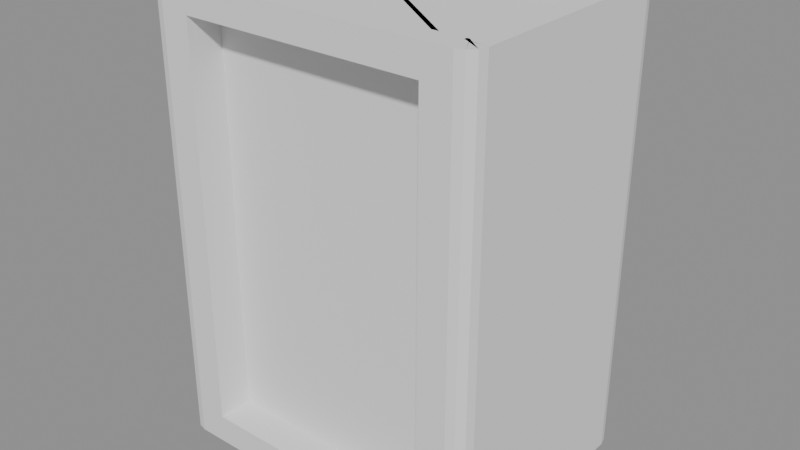 # Source: ramen_machine_housing_recessed.blend  (saved by Blender 5.2.44; exported with 4.5.12 LTS)
import bpy
from mathutils import Matrix  # noqa: F401  (used for matrix-valued properties, if any)

bpy.ops.wm.read_factory_settings(use_empty=True)
scene = bpy.context.scene
scene.name = 'Scene'

# ---- meshes
me_ramen_machine_housing = bpy.data.meshes.new('ramen_machine_housing')
me_ramen_machine_housing.from_pydata([(-1.16, -1.2, -1.92), (-1.6, -1.04, -2.2), (-1.52, -1.179, -2.2), (-1.579, -1.12, -2.2), (-1.38, -1.011, 2.2), (-1.16, -1.2, 1.92), (-1.381, -1.006, 2.2), (-1.406, -0.9813, 2.2), (-1.6, 1.04, -2.2), (-1.44, 1.2, -2.2), (-1.579, 1.12, -2.2), (-1.52, 1.179, -2.2), (-1.411, 0.98, 2.2), (-1.38, 1.011, 2.2), (-1.406, 0.9813, 2.2), (-1.381, 1.006, 2.2), (1.6, -1.04, -2.2), (1.16, -1.2, -1.92), (1.579, -1.12, -2.2), (1.52, -1.179, -2.2), (1.16, -1.2, 1.92), (1.38, -1.011, 2.2), (1.406, -0.9813, 2.2), (1.381, -1.006, 2.2), (1.44, 1.2, -2.2), (1.6, 1.04, -2.2), (1.52, 1.179, -2.2), (1.579, 1.12, -2.2), (1.38, 1.011, 2.2), (1.411, 0.98, 2.2), (1.381, 1.006, 2.2), (1.406, 0.9813, 2.2), (-1.44, -1.2, -2.2), (-1.411, -0.98, 2.2), (1.411, -0.98, 2.2), (1.44, -1.2, -2.2), (1.16, -0.86, -1.92), (1.16, -0.86, 1.92), (-1.16, -0.86, 1.92), (-1.16, -0.86, -1.92), (-1.44, -1.2, 2.2), (-1.52, -1.179, 2.2), (-1.579, -1.12, 2.2), (-1.6, -1.04, 2.2), (-1.52, 1.179, 2.2), (-1.44, 1.2, 2.2), (-1.579, 1.12, 2.2), (-1.6, 1.04, 2.2), (1.579, 1.12, 2.2), (1.6, 1.04, 2.2), (1.52, 1.179, 2.2), (1.44, 1.2, 2.2), (1.52, -1.179, 2.2), (1.44, -1.2, 2.2), (1.579, -1.12, 2.2), (1.6, -1.04, 2.2), (1.38, 1.011, 2.04), (1.381, 1.006, 2.04), (1.406, 0.9813, 2.04), (1.411, 0.98, 2.04), (-1.411, 0.98, 2.04), (-1.406, 0.9813, 2.04), (-1.381, 1.006, 2.04), (-1.38, 1.011, 2.04), (-1.38, -1.011, 2.04), (-1.381, -1.006, 2.04), (-1.406, -0.9813, 2.04), (-1.411, -0.98, 2.04), (1.411, -0.98, 2.04), (1.406, -0.9813, 2.04), (1.381, -1.006, 2.04), (1.38, -1.011, 2.04)], [], [(32, 40, 41, 2), (2, 41, 42, 3), (3, 42, 43, 1), (45, 9, 11, 44), (44, 11, 10, 46), (46, 10, 8, 47), (49, 25, 27, 48), (48, 27, 26, 50), (50, 26, 24, 51), (53, 35, 19, 52), (52, 19, 18, 54), (54, 18, 16, 55), (8, 10, 11, 9, 24, 26, 27, 25, 16, 18, 19, 35, 32, 2, 3, 1), (1, 43, 47, 8), (9, 45, 51, 24), (25, 49, 55, 16), (0, 5, 40, 32), (20, 17, 35, 53), (17, 0, 32, 35), (5, 20, 53, 40), (36, 37, 38, 39), (0, 17, 36, 39), (5, 0, 39, 38), (20, 5, 38, 37), (17, 20, 37, 36), (33, 7, 41, 40), (7, 6, 42, 41), (6, 4, 43, 42), (14, 12, 45, 44), (15, 14, 44, 46), (13, 15, 46, 47), (30, 28, 49, 48), (31, 30, 48, 50), (29, 31, 50, 51), (22, 34, 53, 52), (23, 22, 52, 54), (21, 23, 54, 55), (4, 13, 47, 43), (34, 33, 40, 53), (28, 21, 55, 49), (12, 29, 51, 45), (56, 57, 58, 59, 60, 61, 62, 63, 64, 65, 66, 67, 68, 69, 70, 71), (15, 13, 63, 62), (33, 34, 68, 67), (28, 30, 57, 56), (21, 28, 56, 71), (30, 31, 58, 57), (7, 33, 67, 66), (29, 12, 60, 59), (31, 29, 59, 58), (6, 7, 66, 65), (34, 22, 69, 68), (4, 6, 65, 64), (22, 23, 70, 69), (12, 14, 61, 60), (23, 21, 71, 70), (14, 15, 62, 61), (13, 4, 64, 63)])
_uv = me_ramen_machine_housing.uv_layers.new(name='UVMap')
_uv.uv.foreach_set('vector', [0.375, 0.9875, 0.625, 0.9875, 0.625, 1.0, 0.375, 1.0, 0.375, 0.0, 0.625, 0.0, 0.625, 0.008333, 0.375, 0.008333, 0.375, 0.008333, 0.625, 0.008333, 0.625, 0.01667, 0.375, 0.01667, 0.625, 0.2625, 0.375, 0.2625, 0.375, 0.2563, 0.625, 0.2562, 0.625, 0.2562, 0.375, 0.2563, 0.375, 0.2417, 0.625, 0.2417, 0.625, 0.2417, 0.375, 0.2417, 0.375, 0.2333, 0.625, 0.2333, 0.625, 0.5167, 0.375, 0.5167, 0.3744, 0.5083, 0.6256, 0.5083, 0.6256, 0.5083, 0.3744, 0.5083, 0.3729, 0.4966, 0.6271, 0.4966, 0.6271, 0.4966, 0.3729, 0.4966, 0.3708, 0.4917, 0.6292, 0.4917, 0.6292, 0.7583, 0.3708, 0.7583, 0.3729, 0.7534, 0.6271, 0.7534, 0.6271, 0.7534, 0.3729, 0.7534, 0.3744, 0.7417, 0.6256, 0.7417, 0.6256, 0.7417, 0.3744, 0.7417, 0.375, 0.7333, 0.625, 0.7333, 0.125, 0.5167, 0.1267, 0.5083, 0.1313, 0.5022, 0.1375, 0.5, 0.3708, 0.4917, 0.3729, 0.4966, 0.3744, 0.5083, 0.375, 0.5167, 0.375, 0.7333, 0.3744, 0.7417, 0.3729, 0.7534, 0.3708, 0.7583, 0.1375, 0.75, 0.1313, 0.7478, 0.1267, 0.7417, 0.125, 0.7333, 0.375, 0.01667, 0.625, 0.01667, 0.625, 0.2333, 0.375, 0.2333, 0.375, 0.2625, 0.625, 0.2625, 0.6292, 0.4917, 0.3708, 0.4917, 0.375, 0.5167, 0.625, 0.5167, 0.625, 0.7333, 0.375, 0.7333, 0.375, 0.9875, 0.625, 0.9875, 0.625, 0.9875, 0.375, 0.9875, 0.6292, 0.7583, 0.3708, 0.7583, 0.3708, 0.7583, 0.6292, 0.7583, 0.3708, 0.7583, 0.375, 0.9875, 0.375, 0.9875, 0.3708, 0.7583, 0.625, 0.9875, 0.6292, 0.7583, 0.6292, 0.7583, 0.625, 0.9875, 0.3708, 0.7583, 0.6292, 0.7583, 0.625, 0.9875, 0.375, 0.9875, 0.375, 0.9875, 0.3708, 0.7583, 0.3708, 0.7583, 0.375, 0.9875, 0.625, 0.9875, 0.375, 0.9875, 0.375, 0.9875, 0.625, 0.9875, 0.6292, 0.7583, 0.625, 0.9875, 0.625, 0.9875, 0.6292, 0.7583, 0.3708, 0.7583, 0.6292, 0.7583, 0.6292, 0.7583, 0.3708, 0.7583, 0.8625, 0.75, 0.8688, 0.7478, 0.8688, 0.7478, 0.8625, 0.75, 0.8688, 0.7478, 0.8733, 0.7417, 0.8733, 0.7417, 0.8688, 0.7478, 0.8733, 0.7417, 0.875, 0.7333, 0.875, 0.7333, 0.8733, 0.7417, 0.8688, 0.5022, 0.8625, 0.5, 0.8625, 0.5, 0.8688, 0.5022, 0.8733, 0.5083, 0.8688, 0.5022, 0.8688, 0.5022, 0.8733, 0.5083, 0.875, 0.5167, 0.8733, 0.5083, 0.8733, 0.5083, 0.875, 0.5167, 0.6256, 0.5083, 0.625, 0.5167, 0.625, 0.5167, 0.6256, 0.5083, 0.6271, 0.4966, 0.6256, 0.5083, 0.6256, 0.5083, 0.6271, 0.4966, 0.6292, 0.4917, 0.6271, 0.4966, 0.6271, 0.4966, 0.6292, 0.4917, 0.6271, 0.7534, 0.6292, 0.7583, 0.6292, 0.7583, 0.6271, 0.7534, 0.6256, 0.7417, 0.6271, 0.7534, 0.6271, 0.7534, 0.6256, 0.7417, 0.625, 0.7333, 0.6256, 0.7417, 0.6256, 0.7417, 0.625, 0.7333, 0.875, 0.7333, 0.875, 0.5167, 0.875, 0.5167, 0.875, 0.7333, 0.6292, 0.7583, 0.8625, 0.75, 0.8625, 0.75, 0.6292, 0.7583, 0.625, 0.5167, 0.625, 0.7333, 0.625, 0.7333, 0.625, 0.5167, 0.8625, 0.5, 0.6292, 0.4917, 0.6292, 0.4917, 0.8625, 0.5, 0.625, 0.5167, 0.6256, 0.5083, 0.6271, 0.4966, 0.6292, 0.4917, 0.8625, 0.5, 0.8688, 0.5022, 0.8733, 0.5083, 0.875, 0.5167, 0.875, 0.7333, 0.8733, 0.7417, 0.8688, 0.7478, 0.8625, 0.75, 0.6292, 0.7583, 0.6271, 0.7534, 0.6256, 0.7417, 0.625, 0.7333, 0.8733, 0.5083, 0.875, 0.5167, 0.875, 0.5167, 0.8733, 0.5083, 0.8625, 0.75, 0.6292, 0.7583, 0.6292, 0.7583, 0.8625, 0.75, 0.625, 0.5167, 0.6256, 0.5083, 0.6256, 0.5083, 0.625, 0.5167, 0.625, 0.7333, 0.625, 0.5167, 0.625, 0.5167, 0.625, 0.7333, 0.6256, 0.5083, 0.6271, 0.4966, 0.6271, 0.4966, 0.6256, 0.5083, 0.8688, 0.7478, 0.8625, 0.75, 0.8625, 0.75, 0.8688, 0.7478, 0.6292, 0.4917, 0.8625, 0.5, 0.8625, 0.5, 0.6292, 0.4917, 0.6271, 0.4966, 0.6292, 0.4917, 0.6292, 0.4917, 0.6271, 0.4966, 0.8733, 0.7417, 0.8688, 0.7478, 0.8688, 0.7478, 0.8733, 0.7417, 0.6292, 0.7583, 0.6271, 0.7534, 0.6271, 0.7534, 0.6292, 0.7583, 0.875, 0.7333, 0.8733, 0.7417, 0.8733, 0.7417, 0.875, 0.7333, 0.6271, 0.7534, 0.6256, 0.7417, 0.6256, 0.7417, 0.6271, 0.7534, 0.8625, 0.5, 0.8688, 0.5022, 0.8688, 0.5022, 0.8625, 0.5, 0.6256, 0.7417, 0.625, 0.7333, 0.625, 0.7333, 0.6256, 0.7417, 0.8688, 0.5022, 0.8733, 0.5083, 0.8733, 0.5083, 0.8688, 0.5022, 0.875, 0.5167, 0.875, 0.7333, 0.875, 0.7333, 0.875, 0.5167])
me_ramen_machine_housing.update()

# ---- objects
ob_ramen_machine_housing = bpy.data.objects.new('ramen_machine_housing', me_ramen_machine_housing)

# ---- transforms, parenting, visibility, modifiers, constraints
ob_ramen_machine_housing.location = (0.0, 0.0, 2.2)

# ---- collection membership
scene.collection.objects.link(ob_ramen_machine_housing)

# ---- scene / render settings (as saved in the file)
scene.frame_start = 1; scene.frame_end = 250; scene.frame_set(1)
scene.render.engine = 'BLENDER_EEVEE_NEXT'
scene.render.bake_bias = 0.0
scene.render.bake_samples = 0
scene.render.compositor_device = 'GPU'
scene.eevee.use_volume_custom_range = False
scene.eevee.fast_gi_thickness_near = 0.1
scene.eevee.fast_gi_thickness_far = 0.0
scene.eevee.ray_tracing_options.screen_trace_thickness = 0.1
bpy.context.view_layer.update()

# ---- added for rendering (the .blend has no active camera and no usable light): camera, sun + grey world if the file has none
cam_auto = bpy.data.cameras.new('AutoCamera')
cam_auto.lens = 50.0
cam_auto.sensor_width = 36.0
cam_auto.clip_end = 1000.0
ob_auto_camera = bpy.data.objects.new('AutoCamera', cam_auto)
scene.collection.objects.link(ob_auto_camera)
ob_auto_camera.location = (5.50178, -6.60214, 6.60143)
ob_auto_camera.rotation_euler = (1.09748, -7.21219e-08, 0.694738)
scene.camera = ob_auto_camera
light_auto_sun = bpy.data.lights.new('AutoSun', 'SUN')
light_auto_sun.energy = 3.0
light_auto_sun.angle = 0.0523599
ob_auto_sun = bpy.data.objects.new('AutoSun', light_auto_sun)
scene.collection.objects.link(ob_auto_sun)
ob_auto_sun.rotation_euler = (0.872665, 0.174533, 0.523599)
if scene.world is None:
    world_auto = bpy.data.worlds.new('AutoWorld')
    world_auto.color = (0.3, 0.3, 0.3)
    scene.world = world_auto
bpy.context.view_layer.update()
